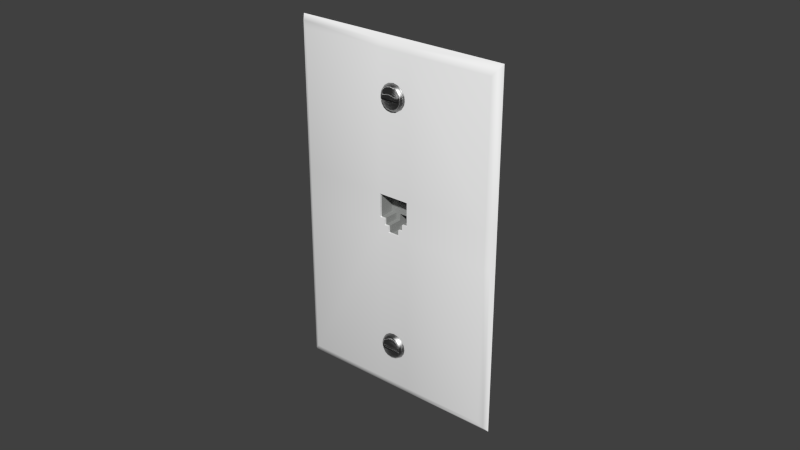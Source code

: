 # Source: Phone_Jack.blend  (saved by Blender 2.74.0; exported with 4.5.12 LTS)
import bpy
from mathutils import Matrix  # noqa: F401  (used for matrix-valued properties, if any)

bpy.ops.wm.read_factory_settings(use_empty=True)
scene = bpy.context.scene
scene.name = 'Scene'

# ---- collections
col_collection_1 = bpy.data.collections.new('Collection 1'); scene.collection.children.link(col_collection_1)

# ---- materials (node trees are filled in below, after node groups)
mat_grey_plastic = bpy.data.materials.new('Grey Plastic')
mat_grey_plastic.alpha_threshold = 0.0
mat_grey_plastic.diffuse_color = (0.3231, 0.3325, 0.3231, 1.0)
mat_grey_plastic.specular_color = (0.3231, 0.3325, 0.3231)
mat_grey_plastic.roughness = 0.5
mat_grey_plastic.line_color = (0.0, 0.0, 0.0, 1.0)
mat_gloss_white_plastic = bpy.data.materials.new('Gloss White Plastic')
mat_gloss_white_plastic.alpha_threshold = 0.0
mat_gloss_white_plastic.roughness = 0.5
mat_gloss_white_plastic.line_color = (0.0, 0.0, 0.0, 1.0)
mat_stainless_steel = bpy.data.materials.new('Stainless Steel')
mat_stainless_steel.alpha_threshold = 0.0
mat_stainless_steel.roughness = 0.5
mat_stainless_steel.line_color = (0.0, 0.0, 0.0, 1.0)
mat_black_plastic = bpy.data.materials.new('Black Plastic')
mat_black_plastic.alpha_threshold = 0.0
mat_black_plastic.roughness = 0.5
mat_black_plastic.line_color = (0.0, 0.0, 0.0, 1.0)

# ---- node groups
ng_brushed = bpy.data.node_groups.new('Brushed', 'ShaderNodeTree')
_s = ng_brushed.interface.new_socket(name='Color', in_out='OUTPUT', socket_type='NodeSocketColor')
_s = ng_brushed.interface.new_socket(name='Vector', in_out='INPUT', socket_type='NodeSocketVector')
_s.min_value = -1.0
_s.max_value = 1.0
_s = ng_brushed.interface.new_socket(name='Scale', in_out='INPUT', socket_type='NodeSocketFloat')
_s.default_value = 15.0
_s.min_value = -1000.0
_s.max_value = 1000.0
_N = ng_brushed.nodes; _L = ng_brushed.links
n0 = _N.new('ShaderNodeMapping'); n0.name = 'Mapping'; n0.location = (-294, 153)
n0.inputs[3].default_value = (0.1, 1000.0, 1.0)
n1 = _N.new('ShaderNodeValToRGB'); n1.name = 'ColorRamp.002'; n1.location = (311, 4)
n1.color_ramp.interpolation = 'B_SPLINE'
while len(n1.color_ramp.elements) > 1: n1.color_ramp.elements.remove(n1.color_ramp.elements[-1])
n1.color_ramp.elements[0].position = 0.1136; n1.color_ramp.elements[0].color = (0.0, 0.0, 0.0, 1.0)
_e = n1.color_ramp.elements.new(0.4955); _e.color = (0.1708, 0.1708, 0.1708, 0.5074)
_e = n1.color_ramp.elements.new(1.0); _e.color = (1.0, 1.0, 1.0, 0.0)
n2 = _N.new('NodeGroupOutput'); n2.name = 'Group Output'; n2.location = (636, 29)
n3 = _N.new('ShaderNodeTexNoise'); n3.name = 'Noise Texture'; n3.location = (52, -12)
n3.width = 150
n3.inputs[3].default_value = 1.0
n3.inputs[8].default_value = 8.0
n4 = _N.new('NodeGroupInput'); n4.name = 'Group Input'; n4.location = (-508, 131)
_L.new(n4.outputs[0], n0.inputs[0])
_L.new(n0.outputs[0], n3.inputs[0])
_L.new(n3.outputs[0], n1.inputs[0])
_L.new(n1.outputs[0], n2.inputs[0])
_L.new(n4.outputs[1], n3.inputs[2])
n2.is_active_output = True

# ---- material node trees
mat_gloss_white_plastic.use_nodes = True; mat_gloss_white_plastic.node_tree.nodes.clear()
_N = mat_gloss_white_plastic.node_tree.nodes; _L = mat_gloss_white_plastic.node_tree.links
n0 = _N.new('ShaderNodeOutputMaterial'); n0.name = 'Material Output'; n0.location = (300, 300)
n0.width = 120
n1 = _N.new('ShaderNodeBsdfDiffuse'); n1.name = 'Diffuse BSDF'; n1.location = (-113, 376)
n1.inputs[0].default_value = (0.9425, 0.9425, 0.9425, 1.0)
n2 = _N.new('ShaderNodeMixShader'); n2.name = 'Mix Shader'; n2.location = (95, 307)
n2.width = 150
n2.inputs[0].default_value = 0.02
n3 = _N.new('ShaderNodeBsdfAnisotropic'); n3.name = 'Glossy BSDF'; n3.location = (-112, 226)
n3.distribution = 'BECKMANN'
n3.inputs[1].default_value = 0.3162
_L.new(n1.outputs[0], n2.inputs[1])
_L.new(n3.outputs[0], n2.inputs[2])
_L.new(n2.outputs[0], n0.inputs[0])
n0.is_active_output = True
mat_stainless_steel.use_nodes = True; mat_stainless_steel.node_tree.nodes.clear()
_N = mat_stainless_steel.node_tree.nodes; _L = mat_stainless_steel.node_tree.links
n0 = _N.new('ShaderNodeLayerWeight'); n0.name = 'Layer Weight'; n0.location = (114, 494)
n0.width = 150
n0.inputs[0].default_value = 0.15
n1 = _N.new('ShaderNodeMixShader'); n1.name = 'Mix Shader'; n1.location = (316, 430)
n1.width = 137
n2 = _N.new('ShaderNodeBsdfAnisotropic'); n2.name = 'Glossy BSDF.001'; n2.location = (94, 224)
n2.width = 169
n2.distribution = 'BECKMANN'
n2.inputs[1].default_value = 0.4472
n3 = _N.new('ShaderNodeBsdfAnisotropic'); n3.name = 'Glossy BSDF'; n3.location = (101, 387)
n3.width = 168
n3.distribution = 'BECKMANN'
n3.inputs[1].default_value = 0.4472
n4 = _N.new('ShaderNodeValToRGB'); n4.name = 'ColorRamp'; n4.location = (-310, 466)
n4.color_ramp.interpolation = 'B_SPLINE'
while len(n4.color_ramp.elements) > 1: n4.color_ramp.elements.remove(n4.color_ramp.elements[-1])
n4.color_ramp.elements[0].position = 0.0; n4.color_ramp.elements[0].color = (0.438, 0.438, 0.438, 1.0)
_e = n4.color_ramp.elements.new(1.0); _e.color = (0.1008, 0.1008, 0.1008, 1.0)
n5 = _N.new('ShaderNodeFresnel'); n5.name = 'Fresnel'; n5.location = (-566, 368)
n5.width = 124
n5.inputs[0].default_value = 2.45
n6 = _N.new('ShaderNodeBump'); n6.name = 'Bump'; n6.location = (-106, 232)
n6.width = 150
n6.inputs[0].default_value = 1.2
n6.inputs[1].default_value = 0.1
n6.inputs[2].default_value = 1.0
n7 = _N.new('ShaderNodeGamma'); n7.name = 'Gamma'; n7.location = (-287, 197)
n7.inputs[1].default_value = 9.0
n8 = _N.new('ShaderNodeOutputMaterial'); n8.name = 'Material Output'; n8.location = (486, 423)
n8.width = 120
n9 = _N.new('ShaderNodeTexCoord'); n9.name = 'Texture Coordinate'; n9.location = (-644, 237)
n9.width = 150
n10 = _N.new('ShaderNodeGroup'); n10.name = 'Group'; n10.location = (-459, 205)
n10.width = 142
n10.node_tree = ng_brushed
n10.inputs[1].default_value = 1.0
_L.new(n3.outputs[0], n1.inputs[1])
_L.new(n1.outputs[0], n8.inputs[0])
_L.new(n2.outputs[0], n1.inputs[2])
_L.new(n0.outputs[1], n1.inputs[0])
_L.new(n6.outputs[0], n3.inputs[4])
_L.new(n6.outputs[0], n2.inputs[4])
_L.new(n4.outputs[0], n3.inputs[0])
_L.new(n7.outputs[0], n6.inputs[3])
_L.new(n10.outputs[0], n7.inputs[0])
_L.new(n5.outputs[0], n4.inputs[0])
_L.new(n9.outputs[3], n10.inputs[0])
n8.is_active_output = True
mat_black_plastic.use_nodes = True; mat_black_plastic.node_tree.nodes.clear()
_N = mat_black_plastic.node_tree.nodes; _L = mat_black_plastic.node_tree.links
n0 = _N.new('ShaderNodeOutputMaterial'); n0.name = 'Material Output'; n0.location = (300, 300)
n0.width = 120
n1 = _N.new('ShaderNodeBsdfDiffuse'); n1.name = 'Diffuse BSDF'; n1.location = (-113, 376)
n1.inputs[0].default_value = (0.007938, 0.007938, 0.007938, 1.0)
n2 = _N.new('ShaderNodeMixShader'); n2.name = 'Mix Shader'; n2.location = (95, 307)
n2.width = 150
n2.inputs[0].default_value = 0.02
n3 = _N.new('ShaderNodeBsdfAnisotropic'); n3.name = 'Glossy BSDF'; n3.location = (-112, 226)
n3.distribution = 'BECKMANN'
n3.inputs[1].default_value = 0.3162
_L.new(n1.outputs[0], n2.inputs[1])
_L.new(n3.outputs[0], n2.inputs[2])
_L.new(n2.outputs[0], n0.inputs[0])
n0.is_active_output = True

# ---- world
world_world = bpy.data.worlds.new('World'); scene.world = world_world
world_world.color = (0.05088, 0.05088, 0.05088)
world_world.use_sun_shadow = False
world_world.sun_shadow_jitter_overblur = 0.0
world_world.cycles.sampling_method = 'MANUAL'
world_world.cycles.sample_map_resolution = 256

# ---- meshes
me_phone_jack = bpy.data.meshes.new('Phone_Jack')
me_phone_jack.from_pydata([(-4.521e-07, 9.472e-06, 6.171e-07), (-4.521e-07, 9.472e-06, 0.317), (0.006817, -0.004984, 0.00912), (0.002846, -0.003311, 0.004378), (0.002846, -0.003311, 0.3126), (0.002846, -0.003311, 0.153), (-4.521e-07, 9.472e-06, 0.153), (0.08235, 9.472e-06, 0.317), (0.08235, -0.004984, 0.3078), (0.08235, -0.003311, 0.3126), (0.08235, 9.472e-06, 6.171e-07), (0.09156, -0.004984, 0.05724), (0.08778, -0.004984, 0.05472), (0.08525, -0.004984, 0.05093), (0.08436, -0.004984, 0.04647), (0.08525, -0.004984, 0.042), (0.08778, -0.004984, 0.03822), (0.09156, -0.004984, 0.03569), (0.08873, -0.007297, 0.03917), (0.08649, -0.007297, 0.04252), (0.08571, -0.007297, 0.04647), (0.08649, -0.007297, 0.05042), (0.08873, -0.007297, 0.05376), (0.09208, -0.007297, 0.056), (0.09208, -0.007297, 0.03693), (0.08971, -0.008426, 0.04015), (0.08777, -0.008426, 0.04305), (0.0873, -0.008426, 0.04647), (0.08777, -0.008426, 0.04988), (0.08971, -0.008426, 0.05278), (0.09261, -0.008426, 0.05472), (0.09261, -0.008426, 0.03821), (0.09345, -0.01014, 0.04497), (0.0902, -0.01014, 0.04497), (0.0902, -0.01014, 0.04797), (0.09345, -0.01014, 0.04797), (0.09463, -0.01014, 0.04797), (0.09463, -0.01014, 0.04497), (0.0902, -0.008426, 0.04797), (0.09345, -0.008426, 0.04797), (0.09463, -0.008426, 0.04797), (0.09463, -0.008426, 0.04497), (0.08469, -0.004984, 0.04423), (0.08599, -0.007297, 0.04449), (0.0873, -0.008426, 0.04817), (0.08599, -0.007297, 0.04844), (0.08469, -0.004984, 0.0487), (0.0902, -0.008426, 0.04647), (0.09345, -0.008426, 0.04647), (0.09463, -0.008426, 0.04647), (0.0902, -0.008426, 0.04497), (0.09345, -0.008426, 0.04497), (0.0873, -0.008426, 0.04476), (0.006817, -0.004984, 0.3078), (0.006817, -0.004984, 0.1856), (0.08235, -0.004984, 0.1856), (0.002846, -0.003311, 0.1856), (-4.521e-07, 9.472e-06, 0.1856), (0.09156, -0.004984, 0.2814), (0.08778, -0.004984, 0.2789), (0.08525, -0.004984, 0.2751), (0.08436, -0.004984, 0.2707), (0.08525, -0.004984, 0.2662), (0.08778, -0.004984, 0.2624), (0.09156, -0.004984, 0.2599), (0.08873, -0.007297, 0.2634), (0.08649, -0.007297, 0.2667), (0.08571, -0.007297, 0.2707), (0.08649, -0.007297, 0.2746), (0.08873, -0.007297, 0.278), (0.09208, -0.007297, 0.2802), (0.09208, -0.007297, 0.2611), (0.08971, -0.008426, 0.2643), (0.08777, -0.008426, 0.2672), (0.0873, -0.008426, 0.2707), (0.08777, -0.008426, 0.2741), (0.08971, -0.008426, 0.277), (0.09261, -0.008426, 0.2789), (0.09261, -0.008426, 0.2624), (0.09345, -0.01014, 0.2692), (0.0902, -0.01014, 0.2692), (0.0902, -0.01014, 0.2722), (0.09345, -0.01014, 0.2722), (0.09463, -0.01014, 0.2722), (0.09463, -0.01014, 0.2692), (0.0902, -0.008426, 0.2722), (0.09345, -0.008426, 0.2722), (0.09463, -0.008426, 0.2722), (0.09463, -0.008426, 0.2692), (0.08469, -0.004984, 0.2684), (0.08599, -0.007297, 0.2687), (0.0873, -0.008426, 0.2724), (0.08599, -0.007297, 0.2726), (0.08469, -0.004984, 0.2729), (0.0902, -0.008426, 0.2707), (0.09345, -0.008426, 0.2707), (0.09463, -0.008426, 0.2707), (0.0902, -0.008426, 0.2692), (0.09345, -0.008426, 0.2692), (0.0873, -0.008426, 0.269), (0.08235, -0.003311, 0.004378), (0.08235, -0.004984, 0.153), (0.08235, -0.004984, 0.00912), (0.006817, -0.004984, 0.153), (0.002846, -0.003311, 0.1645), (-4.521e-07, 9.472e-06, 0.1645), (0.006817, -0.004984, 0.1645), (0.08235, -0.004984, 0.1645), (0.09094, -0.004984, 0.1587), (0.08706, -0.004984, 0.1587), (0.08706, -0.003311, 0.004378), (0.08706, -0.004984, 0.153), (0.08706, 9.472e-06, 6.171e-07), (0.08706, -0.004984, 0.00912), (0.08706, -0.004984, 0.1645), (0.002846, -0.003311, 0.1587), (-4.521e-07, 9.472e-06, 0.1587), (0.006817, -0.004984, 0.1587), (0.08235, -0.004984, 0.1587), (0.09094, -0.003311, 0.004378), (0.09094, -0.004984, 0.153), (0.09094, 9.472e-06, 6.171e-07), (0.09094, -0.004984, 0.00912), (0.08235, 0.008383, 0.1856), (0.08235, 0.008383, 0.1645), (0.09094, 0.008383, 0.1587), (0.08706, 0.008383, 0.1587), (0.08706, 0.008383, 0.1645), (0.09094, 0.008383, 0.153), (0.08706, 9.472e-06, 0.317), (0.08706, -0.004984, 0.3078), (0.08706, -0.003311, 0.3126), (0.08706, -0.004984, 0.1856), (0.08706, 0.008383, 0.1856), (0.09094, 9.472e-06, 0.317), (0.09094, -0.004984, 0.3078), (0.09094, -0.003311, 0.3126), (0.09094, -0.004984, 0.1856), (0.09094, 0.008383, 0.1856), (0.09094, 0.008383, 0.1645), (0.08949, 0.00724, 0.1747), (0.08949, 0.008383, 0.1747), (0.09057, 0.008383, 0.1747), (0.09057, 0.00724, 0.1747), (0.08949, 0.00724, 0.1837), (0.08949, 0.008383, 0.1837), (0.09057, 0.008383, 0.1837), (0.09057, 0.00724, 0.1837), (0.09203, 0.00724, 0.1747), (0.09203, 0.008383, 0.1747), (0.0931, 0.008383, 0.1747), (0.0931, 0.00724, 0.1747), (0.09203, 0.00724, 0.1837), (0.09203, 0.008383, 0.1837), (0.0931, 0.008383, 0.1837), (0.0931, 0.00724, 0.1837), (0.09412, 0.00724, 0.1747), (0.09412, 0.008383, 0.1747), (0.09519, 0.008383, 0.1747), (0.09519, 0.00724, 0.1747), (0.09412, 0.00724, 0.1837), (0.09412, 0.008383, 0.1837), (0.09519, 0.008383, 0.1837), (0.09519, 0.00724, 0.1837), (0.09094, 0.01533, 0.1587), (0.09094, 0.01533, 0.153), (0.09094, 0.01533, 0.1645), (0.08235, -0.003311, 0.1856), (0.08706, -0.003311, 0.1587), (0.09094, -0.003311, 0.1587), (0.09094, -0.003311, 0.153), (0.08235, -0.003311, 0.1645), (0.08706, -0.003311, 0.1645), (0.08706, -0.003311, 0.1856), (0.09094, -0.003311, 0.1856), (0.09094, 0.008383, 0.1507), (0.09094, -0.003311, 0.1507), (0.1921, 9.472e-06, 6.171e-07), (0.1921, 9.472e-06, 0.317), (0.1852, -0.004984, 0.00912), (0.1892, -0.003311, 0.004378), (0.1892, -0.003311, 0.3126), (0.09603, -0.003311, 0.004378), (0.09603, -0.004984, 0.00912), (0.09603, -0.004984, 0.153), (0.09603, 9.472e-06, 6.171e-07), (0.09603, -0.004984, 0.3078), (0.09603, -0.003311, 0.3126), (0.1892, -0.003311, 0.153), (0.1921, 9.472e-06, 0.153), (0.1097, 9.472e-06, 0.317), (0.1097, -0.004984, 0.3078), (0.1097, -0.003311, 0.3126), (0.1097, 9.472e-06, 6.171e-07), (0.09603, 9.472e-06, 0.317), (0.09603, -0.004984, 0.05813), (0.1005, -0.004984, 0.05724), (0.1043, -0.004984, 0.05472), (0.1068, -0.004984, 0.05093), (0.1077, -0.004984, 0.04647), (0.1068, -0.004984, 0.042), (0.1043, -0.004984, 0.03822), (0.1005, -0.004984, 0.03569), (0.09603, -0.004984, 0.0348), (0.1033, -0.007297, 0.03917), (0.1056, -0.007297, 0.04252), (0.1063, -0.007297, 0.04647), (0.1056, -0.007297, 0.05042), (0.1033, -0.007297, 0.05376), (0.09998, -0.007297, 0.056), (0.09603, -0.007297, 0.05679), (0.09998, -0.007297, 0.03693), (0.09603, -0.007297, 0.03614), (0.1023, -0.008426, 0.04015), (0.1043, -0.008426, 0.04305), (0.1048, -0.008426, 0.04647), (0.1043, -0.008426, 0.04988), (0.1023, -0.008426, 0.05278), (0.09945, -0.008426, 0.05472), (0.09603, -0.008426, 0.0554), (0.09945, -0.008426, 0.03821), (0.09603, -0.008426, 0.03753), (0.0986, -0.01014, 0.04497), (0.1019, -0.01014, 0.04497), (0.1019, -0.01014, 0.04797), (0.0986, -0.01014, 0.04797), (0.09742, -0.01014, 0.04797), (0.09603, -0.01014, 0.04797), (0.09742, -0.01014, 0.04497), (0.09603, -0.01014, 0.04497), (0.1019, -0.008426, 0.04797), (0.0986, -0.008426, 0.04797), (0.09742, -0.008426, 0.04797), (0.09603, -0.008426, 0.04797), (0.09742, -0.008426, 0.04497), (0.09603, -0.008426, 0.04497), (0.1074, -0.004984, 0.04423), (0.1061, -0.007297, 0.04449), (0.1048, -0.008426, 0.04817), (0.1061, -0.007297, 0.04844), (0.1074, -0.004984, 0.0487), (0.1019, -0.008426, 0.04647), (0.0986, -0.008426, 0.04647), (0.09742, -0.008426, 0.04647), (0.09603, -0.008426, 0.04647), (0.1019, -0.008426, 0.04497), (0.0986, -0.008426, 0.04497), (0.1048, -0.008426, 0.04476), (0.1852, -0.004984, 0.3078), (0.09603, -0.004984, 0.1856), (0.1852, -0.004984, 0.1856), (0.1097, -0.004984, 0.1856), (0.1892, -0.003311, 0.1856), (0.1921, 9.472e-06, 0.1856), (0.09603, -0.004984, 0.2823), (0.1005, -0.004984, 0.2814), (0.1043, -0.004984, 0.2789), (0.1068, -0.004984, 0.2751), (0.1077, -0.004984, 0.2707), (0.1068, -0.004984, 0.2662), (0.1043, -0.004984, 0.2624), (0.1005, -0.004984, 0.2599), (0.09603, -0.004984, 0.259), (0.1033, -0.007297, 0.2634), (0.1056, -0.007297, 0.2667), (0.1063, -0.007297, 0.2707), (0.1056, -0.007297, 0.2746), (0.1033, -0.007297, 0.278), (0.09998, -0.007297, 0.2802), (0.09603, -0.007297, 0.281), (0.09998, -0.007297, 0.2611), (0.09603, -0.007297, 0.2603), (0.1023, -0.008426, 0.2643), (0.1043, -0.008426, 0.2672), (0.1048, -0.008426, 0.2707), (0.1043, -0.008426, 0.2741), (0.1023, -0.008426, 0.277), (0.09945, -0.008426, 0.2789), (0.09603, -0.008426, 0.2796), (0.09945, -0.008426, 0.2624), (0.09603, -0.008426, 0.2617), (0.0986, -0.01014, 0.2692), (0.1019, -0.01014, 0.2692), (0.1019, -0.01014, 0.2722), (0.0986, -0.01014, 0.2722), (0.09742, -0.01014, 0.2722), (0.09603, -0.01014, 0.2722), (0.09742, -0.01014, 0.2692), (0.09603, -0.01014, 0.2692), (0.1019, -0.008426, 0.2722), (0.0986, -0.008426, 0.2722), (0.09742, -0.008426, 0.2722), (0.09603, -0.008426, 0.2722), (0.09742, -0.008426, 0.2692), (0.09603, -0.008426, 0.2692), (0.1074, -0.004984, 0.2684), (0.1061, -0.007297, 0.2687), (0.1048, -0.008426, 0.2724), (0.1061, -0.007297, 0.2726), (0.1074, -0.004984, 0.2729), (0.1019, -0.008426, 0.2707), (0.0986, -0.008426, 0.2707), (0.09742, -0.008426, 0.2707), (0.09603, -0.008426, 0.2707), (0.1019, -0.008426, 0.2692), (0.0986, -0.008426, 0.2692), (0.1048, -0.008426, 0.269), (0.1097, -0.003311, 0.004378), (0.1097, -0.004984, 0.153), (0.1097, -0.004984, 0.00912), (0.1852, -0.004984, 0.153), (0.1892, -0.003311, 0.1645), (0.1921, 9.472e-06, 0.1645), (0.1852, -0.004984, 0.1645), (0.1097, -0.004984, 0.1645), (0.1011, -0.004984, 0.1587), (0.105, -0.004984, 0.1587), (0.105, -0.003311, 0.004378), (0.105, -0.004984, 0.153), (0.105, 9.472e-06, 6.171e-07), (0.105, -0.004984, 0.00912), (0.105, -0.004984, 0.1645), (0.1892, -0.003311, 0.1587), (0.1921, 9.472e-06, 0.1587), (0.1852, -0.004984, 0.1587), (0.1097, -0.004984, 0.1587), (0.1011, -0.003311, 0.004378), (0.1011, -0.004984, 0.153), (0.1011, 9.472e-06, 6.171e-07), (0.1011, -0.004984, 0.00912), (0.09603, 0.008383, 0.153), (0.09603, 0.008383, 0.1856), (0.1097, 0.008383, 0.1856), (0.1097, 0.008383, 0.1645), (0.1011, 0.008383, 0.1587), (0.105, 0.008383, 0.1587), (0.105, 0.008383, 0.1645), (0.1011, 0.008383, 0.153), (0.105, 9.472e-06, 0.317), (0.105, -0.004984, 0.3078), (0.105, -0.003311, 0.3126), (0.105, -0.004984, 0.1856), (0.105, 0.008383, 0.1856), (0.09603, 0.008383, 0.1645), (0.1011, 9.472e-06, 0.317), (0.1011, -0.004984, 0.3078), (0.1011, -0.003311, 0.3126), (0.1011, -0.004984, 0.1856), (0.1011, 0.008383, 0.1856), (0.1011, 0.008383, 0.1645), (0.1026, 0.00724, 0.1747), (0.1026, 0.008383, 0.1747), (0.1015, 0.008383, 0.1747), (0.1015, 0.00724, 0.1747), (0.1026, 0.00724, 0.1837), (0.1026, 0.008383, 0.1837), (0.1015, 0.008383, 0.1837), (0.1015, 0.00724, 0.1837), (0.1, 0.00724, 0.1747), (0.1, 0.008383, 0.1747), (0.09895, 0.008383, 0.1747), (0.09895, 0.00724, 0.1747), (0.1, 0.00724, 0.1837), (0.1, 0.008383, 0.1837), (0.09895, 0.008383, 0.1837), (0.09895, 0.00724, 0.1837), (0.09794, 0.00724, 0.1747), (0.09794, 0.008383, 0.1747), (0.09687, 0.008383, 0.1747), (0.09687, 0.00724, 0.1747), (0.09794, 0.00724, 0.1837), (0.09794, 0.008383, 0.1837), (0.09687, 0.008383, 0.1837), (0.09687, 0.00724, 0.1837), (0.09603, 0.01533, 0.153), (0.1011, 0.01533, 0.1587), (0.1011, 0.01533, 0.153), (0.09603, 0.01533, 0.1645), (0.1011, 0.01533, 0.1645), (0.09603, 0.01533, 0.1587), (0.09603, -0.003311, 0.1856), (0.1097, -0.003311, 0.1856), (0.105, -0.003311, 0.1587), (0.1011, -0.003311, 0.1587), (0.1011, -0.003311, 0.153), (0.09603, -0.003311, 0.153), (0.1097, -0.003311, 0.1645), (0.105, -0.003311, 0.1645), (0.105, -0.003311, 0.1856), (0.1011, -0.003311, 0.1856), (0.09603, 0.008383, 0.1507), (0.1011, 0.008383, 0.1507), (0.1011, -0.003311, 0.1507), (0.09603, -0.003311, 0.1507), (-4.521e-07, 9.472e-06, 6.171e-07), (-4.521e-07, 9.472e-06, 0.317), (0.09603, -0.01014, 0.04497), (0.09463, -0.01014, 0.04497), (0.09345, -0.01014, 0.04497), (0.0902, -0.01014, 0.04497), (0.0902, -0.01014, 0.04797), (0.09345, -0.01014, 0.04797), (0.09463, -0.01014, 0.04797), (0.09603, -0.01014, 0.04797), (0.09603, -0.008426, 0.04497), (0.09463, -0.008426, 0.04497), (0.0902, -0.008426, 0.04797), (0.09345, -0.008426, 0.04797), (0.09463, -0.008426, 0.04797), (0.09603, -0.008426, 0.04797), (0.0873, -0.008426, 0.04817), (0.0873, -0.008426, 0.04817), (0.0873, -0.008426, 0.04647), (0.0902, -0.008426, 0.04497), (0.09345, -0.008426, 0.04497), (0.0873, -0.008426, 0.04476), (0.0873, -0.008426, 0.04476), (0.09603, -0.01014, 0.2692), (0.09463, -0.01014, 0.2692), (0.09345, -0.01014, 0.2692), (0.0902, -0.01014, 0.2692), (0.0902, -0.01014, 0.2722), (0.09345, -0.01014, 0.2722), (0.09463, -0.01014, 0.2722), (0.09603, -0.01014, 0.2722), (0.09603, -0.008426, 0.2692), (0.09463, -0.008426, 0.2692), (0.0902, -0.008426, 0.2722), (0.09345, -0.008426, 0.2722), (0.09463, -0.008426, 0.2722), (0.09603, -0.008426, 0.2722), (0.0873, -0.008426, 0.2724), (0.0873, -0.008426, 0.2724), (0.0873, -0.008426, 0.2707), (0.0902, -0.008426, 0.2692), (0.09345, -0.008426, 0.2692), (0.0873, -0.008426, 0.269), (0.0873, -0.008426, 0.269), (0.09094, -0.004984, 0.153), (0.09094, -0.004984, 0.153), (0.09603, -0.004984, 0.153), (0.08235, -0.004984, 0.1645), (0.08235, -0.004984, 0.1645), (0.08235, -0.004984, 0.1856), (0.08235, -0.004984, 0.1856), (0.08706, -0.004984, 0.1587), (0.08706, -0.004984, 0.1587), (0.09094, -0.004984, 0.1587), (0.09094, -0.004984, 0.1587), (0.08706, -0.004984, 0.1645), (0.08706, -0.004984, 0.1645), (0.08706, -0.004984, 0.1856), (0.09094, 0.008383, 0.153), (0.09094, 0.008383, 0.153), (0.09603, 0.008383, 0.153), (0.08235, 0.008383, 0.1645), (0.08235, 0.008383, 0.1645), (0.08235, 0.008383, 0.1856), (0.08235, 0.008383, 0.1856), (0.08706, 0.008383, 0.1587), (0.08706, 0.008383, 0.1587), (0.09094, 0.008383, 0.1587), (0.09094, 0.008383, 0.1587), (0.08706, 0.008383, 0.1645), (0.08706, 0.008383, 0.1645), (0.08706, 0.008383, 0.1856), (0.08235, -0.003311, 0.1856), (0.08706, -0.003311, 0.1587), (0.09094, -0.003311, 0.1587), (0.08235, -0.003311, 0.1645), (0.08706, -0.003311, 0.1645), (0.09094, -0.004984, 0.1856), (0.09603, -0.004984, 0.1856), (0.09094, 0.008383, 0.1856), (0.09603, 0.008383, 0.1856), (0.09094, 0.008383, 0.1645), (0.09094, 0.008383, 0.1645), (0.09603, 0.008383, 0.1645), (0.08949, 0.00724, 0.1837), (0.08949, 0.00724, 0.1837), (0.08949, 0.008383, 0.1837), (0.08949, 0.008383, 0.1837), (0.08949, 0.008383, 0.1747), (0.08949, 0.008383, 0.1747), (0.08949, 0.00724, 0.1747), (0.08949, 0.00724, 0.1747), (0.09057, 0.008383, 0.1837), (0.09057, 0.008383, 0.1837), (0.09057, 0.008383, 0.1747), (0.09057, 0.008383, 0.1747), (0.09057, 0.00724, 0.1837), (0.09057, 0.00724, 0.1837), (0.09057, 0.00724, 0.1747), (0.09057, 0.00724, 0.1747), (0.09203, 0.00724, 0.1837), (0.09203, 0.00724, 0.1837), (0.09203, 0.008383, 0.1837), (0.09203, 0.008383, 0.1837), (0.09203, 0.008383, 0.1747), (0.09203, 0.008383, 0.1747), (0.09203, 0.00724, 0.1747), (0.09203, 0.00724, 0.1747), (0.0931, 0.008383, 0.1837), (0.0931, 0.008383, 0.1837), (0.0931, 0.008383, 0.1747), (0.0931, 0.008383, 0.1747), (0.0931, 0.00724, 0.1837), (0.0931, 0.00724, 0.1837), (0.0931, 0.00724, 0.1747), (0.0931, 0.00724, 0.1747), (0.09412, 0.00724, 0.1837), (0.09412, 0.00724, 0.1837), (0.09412, 0.008383, 0.1837), (0.09412, 0.008383, 0.1837), (0.09412, 0.008383, 0.1747), (0.09412, 0.008383, 0.1747), (0.09412, 0.00724, 0.1747), (0.09412, 0.00724, 0.1747), (0.09519, 0.008383, 0.1837), (0.09519, 0.008383, 0.1837), (0.09519, 0.008383, 0.1747), (0.09519, 0.008383, 0.1747), (0.09519, 0.00724, 0.1837), (0.09519, 0.00724, 0.1837), (0.09519, 0.00724, 0.1747), (0.09519, 0.00724, 0.1747), (0.09094, 0.01533, 0.153), (0.09094, 0.01533, 0.153), (0.09603, 0.01533, 0.153), (0.09094, 0.01533, 0.1587), (0.09094, 0.01533, 0.1645), (0.09094, 0.01533, 0.1645), (0.09603, 0.01533, 0.1645), (0.09094, -0.003311, 0.153), (0.09094, -0.003311, 0.153), (0.09603, -0.003311, 0.153), (0.09094, 0.008383, 0.1507), (0.09094, 0.008383, 0.1507), (0.09603, 0.008383, 0.1507), (0.09094, -0.003311, 0.1507), (0.09094, -0.003311, 0.1507), (0.09603, -0.003311, 0.1507), (0.1921, 9.472e-06, 6.171e-07), (0.1921, 9.472e-06, 0.317), (0.09742, -0.01014, 0.04497), (0.0986, -0.01014, 0.04497), (0.1019, -0.01014, 0.04497), (0.1019, -0.01014, 0.04797), (0.0986, -0.01014, 0.04797), (0.09742, -0.01014, 0.04797), (0.09742, -0.008426, 0.04497), (0.1019, -0.008426, 0.04797), (0.0986, -0.008426, 0.04797), (0.09742, -0.008426, 0.04797), (0.1048, -0.008426, 0.04817), (0.1048, -0.008426, 0.04817), (0.1048, -0.008426, 0.04647), (0.1019, -0.008426, 0.04497), (0.0986, -0.008426, 0.04497), (0.1048, -0.008426, 0.04476), (0.1048, -0.008426, 0.04476), (0.09742, -0.01014, 0.2692), (0.0986, -0.01014, 0.2692), (0.1019, -0.01014, 0.2692), (0.1019, -0.01014, 0.2722), (0.0986, -0.01014, 0.2722), (0.09742, -0.01014, 0.2722), (0.09742, -0.008426, 0.2692), (0.1019, -0.008426, 0.2722), (0.0986, -0.008426, 0.2722), (0.09742, -0.008426, 0.2722), (0.1048, -0.008426, 0.2724), (0.1048, -0.008426, 0.2724), (0.1048, -0.008426, 0.2707), (0.1019, -0.008426, 0.2692), (0.0986, -0.008426, 0.2692), (0.1048, -0.008426, 0.269), (0.1048, -0.008426, 0.269), (0.1011, -0.004984, 0.153), (0.1011, -0.004984, 0.153), (0.1097, -0.004984, 0.1645), (0.1097, -0.004984, 0.1645), (0.1097, -0.004984, 0.1856), (0.1097, -0.004984, 0.1856), (0.105, -0.004984, 0.1587), (0.105, -0.004984, 0.1587), (0.1011, -0.004984, 0.1587), (0.1011, -0.004984, 0.1587), (0.105, -0.004984, 0.1645), (0.105, -0.004984, 0.1645), (0.105, -0.004984, 0.1856), (0.1011, 0.008383, 0.153), (0.1011, 0.008383, 0.153), (0.1097, 0.008383, 0.1645), (0.1097, 0.008383, 0.1645), (0.1097, 0.008383, 0.1856), (0.1097, 0.008383, 0.1856), (0.105, 0.008383, 0.1587), (0.105, 0.008383, 0.1587), (0.1011, 0.008383, 0.1587), (0.1011, 0.008383, 0.1587), (0.105, 0.008383, 0.1645), (0.105, 0.008383, 0.1645), (0.105, 0.008383, 0.1856), (0.1097, -0.003311, 0.1856), (0.105, -0.003311, 0.1587), (0.1011, -0.003311, 0.1587), (0.1097, -0.003311, 0.1645), (0.105, -0.003311, 0.1645), (0.1011, -0.004984, 0.1856), (0.1011, 0.008383, 0.1856), (0.1011, 0.008383, 0.1645), (0.1011, 0.008383, 0.1645), (0.1026, 0.00724, 0.1837), (0.1026, 0.00724, 0.1837), (0.1026, 0.008383, 0.1837), (0.1026, 0.008383, 0.1837), (0.1026, 0.008383, 0.1747), (0.1026, 0.008383, 0.1747), (0.1026, 0.00724, 0.1747), (0.1026, 0.00724, 0.1747), (0.1015, 0.008383, 0.1837), (0.1015, 0.008383, 0.1837), (0.1015, 0.008383, 0.1747), (0.1015, 0.008383, 0.1747), (0.1015, 0.00724, 0.1837), (0.1015, 0.00724, 0.1837), (0.1015, 0.00724, 0.1747), (0.1015, 0.00724, 0.1747), (0.1, 0.00724, 0.1837), (0.1, 0.00724, 0.1837), (0.1, 0.008383, 0.1837), (0.1, 0.008383, 0.1837), (0.1, 0.008383, 0.1747), (0.1, 0.008383, 0.1747), (0.1, 0.00724, 0.1747), (0.1, 0.00724, 0.1747), (0.09895, 0.008383, 0.1837), (0.09895, 0.008383, 0.1837), (0.09895, 0.008383, 0.1747), (0.09895, 0.008383, 0.1747), (0.09895, 0.00724, 0.1837), (0.09895, 0.00724, 0.1837), (0.09895, 0.00724, 0.1747), (0.09895, 0.00724, 0.1747), (0.09794, 0.00724, 0.1837), (0.09794, 0.00724, 0.1837), (0.09794, 0.008383, 0.1837), (0.09794, 0.008383, 0.1837), (0.09794, 0.008383, 0.1747), (0.09794, 0.008383, 0.1747), (0.09794, 0.00724, 0.1747), (0.09794, 0.00724, 0.1747), (0.09687, 0.008383, 0.1837), (0.09687, 0.008383, 0.1837), (0.09687, 0.008383, 0.1747), (0.09687, 0.008383, 0.1747), (0.09687, 0.00724, 0.1837), (0.09687, 0.00724, 0.1837), (0.09687, 0.00724, 0.1747), (0.09687, 0.00724, 0.1747), (0.1011, 0.01533, 0.153), (0.1011, 0.01533, 0.153), (0.1011, 0.01533, 0.1587), (0.1011, 0.01533, 0.1645), (0.1011, 0.01533, 0.1645), (0.1011, -0.003311, 0.153), (0.1011, -0.003311, 0.153), (0.1011, 0.008383, 0.1507), (0.1011, 0.008383, 0.1507), (0.1011, -0.003311, 0.1507), (0.1011, -0.003311, 0.1507)], [], [(8, 53, 4, 9), (5, 3, 0, 6), (46, 14, 20, 45), (15, 16, 18, 19), (195, 11, 23, 210), (17, 203, 212, 24), (12, 13, 21, 22), (42, 15, 19, 43), (16, 17, 24, 18), (11, 12, 22, 23), (22, 21, 28, 29), (24, 212, 221, 31), (210, 23, 30, 219), (19, 18, 25, 26), (45, 20, 27, 44), (23, 22, 29, 30), (18, 24, 31, 25), (29, 28, 34, 35), (31, 221, 229, 37), (219, 30, 36, 227), (26, 25, 32, 33), (397, 396, 235, 41), (30, 29, 35, 36), (25, 31, 37, 32), (401, 400, 38, 39), (403, 402, 40, 233), (402, 401, 39, 40), (14, 42, 43, 20), (21, 45, 44, 28), (13, 46, 45, 21), (410, 38, 400), (44, 34, 28), (409, 408, 49, 244), (407, 406, 47, 48), (408, 407, 48, 49), (48, 47, 50, 51), (43, 19, 26, 415), (399, 398, 414, 413), (398, 397, 41, 414), (20, 43, 415, 27), (33, 415, 26), (413, 52, 399), (406, 411, 412, 47), (47, 412, 416, 50), (244, 49, 405, 404), (49, 48, 51, 405), (4, 56, 57, 1), (53, 54, 56, 4), (93, 61, 67, 92), (62, 63, 65, 66), (254, 58, 70, 269), (64, 262, 271, 71), (59, 60, 68, 69), (89, 62, 66, 90), (63, 64, 71, 65), (58, 59, 69, 70), (69, 68, 75, 76), (71, 271, 280, 78), (269, 70, 77, 278), (66, 65, 72, 73), (92, 67, 74, 91), (70, 69, 76, 77), (65, 71, 78, 72), (76, 75, 81, 82), (78, 280, 288, 84), (278, 77, 83, 286), (73, 72, 79, 80), (418, 417, 294, 88), (77, 76, 82, 83), (72, 78, 84, 79), (422, 421, 85, 86), (424, 423, 87, 292), (423, 422, 86, 87), (61, 89, 90, 67), (68, 92, 91, 75), (60, 93, 92, 68), (431, 85, 421), (91, 81, 75), (430, 429, 96, 303), (428, 427, 94, 95), (429, 428, 95, 96), (95, 94, 97, 98), (90, 66, 73, 436), (420, 419, 435, 434), (419, 418, 88, 435), (67, 90, 436, 74), (80, 436, 73), (434, 99, 420), (427, 432, 433, 94), (94, 433, 437, 97), (303, 96, 426, 425), (96, 95, 98, 426), (2, 103, 101, 102), (100, 3, 2, 102), (110, 100, 102, 113), (3, 100, 10, 394), (103, 2, 3, 5), (119, 182, 185, 121), (9, 4, 395, 7), (122, 120, 184, 183), (131, 9, 7, 129), (130, 8, 9, 131), (54, 106, 104, 56), (117, 106, 107, 118), (102, 101, 111, 113), (100, 110, 112, 10), (182, 119, 122, 183), (113, 111, 120, 122), (115, 5, 6, 116), (137, 135, 186, 249), (54, 53, 8, 55), (106, 54, 55, 107), (106, 117, 115, 104), (56, 104, 105, 57), (117, 103, 5, 115), (119, 110, 113, 122), (104, 115, 116, 105), (118, 107, 114, 109), (110, 119, 121, 112), (103, 117, 118, 101), (111, 109, 108, 120), (101, 118, 109, 111), (174, 380, 331, 138), (169, 168, 126, 125), (535, 534, 539, 541), (172, 171, 455, 463), (469, 167, 123, 124), (467, 470, 127, 459), (170, 468, 461, 452), (136, 131, 129, 134), (135, 130, 131, 136), (55, 8, 130, 132), (466, 173, 133, 457), (464, 456, 458, 465), (132, 130, 135, 137), (173, 174, 138, 133), (187, 136, 134, 194), (186, 135, 136, 187), (460, 464, 139, 462), (139, 473, 474, 343), (464, 465, 473, 139), (452, 461, 164, 526), (144, 145, 141, 140), (480, 146, 142, 482), (486, 147, 143, 488), (490, 478, 484, 492), (485, 483, 489, 493), (491, 487, 481, 479), (152, 153, 149, 148), (496, 154, 150, 498), (502, 155, 151, 504), (506, 494, 500, 508), (501, 499, 505, 509), (507, 503, 497, 495), (160, 161, 157, 156), (512, 162, 158, 514), (518, 163, 159, 520), (522, 510, 516, 524), (517, 515, 521, 525), (523, 519, 513, 511), (165, 529, 379, 374), (529, 166, 377, 379), (475, 477, 532, 530), (330, 128, 527, 528), (461, 476, 531, 164), (471, 472, 380, 174), (447, 445, 168, 169), (440, 438, 533, 385), (449, 441, 171, 172), (442, 443, 167, 469), (446, 450, 470, 467), (439, 448, 468, 170), (444, 451, 173, 466), (451, 471, 174, 173), (393, 176, 175, 390), (453, 454, 538, 536), (170, 452, 537, 540), (191, 192, 181, 248), (188, 189, 177, 180), (240, 239, 206, 199), (200, 205, 204, 201), (195, 210, 209, 196), (202, 211, 212, 203), (197, 208, 207, 198), (236, 237, 205, 200), (201, 204, 211, 202), (196, 209, 208, 197), (208, 217, 216, 207), (211, 220, 221, 212), (210, 219, 218, 209), (205, 214, 213, 204), (239, 238, 215, 206), (209, 218, 217, 208), (204, 213, 220, 211), (217, 225, 224, 216), (220, 228, 229, 221), (219, 227, 226, 218), (214, 223, 222, 213), (544, 234, 235, 396), (218, 226, 225, 217), (213, 222, 228, 220), (548, 231, 230, 547), (403, 233, 232, 549), (549, 232, 231, 548), (199, 206, 237, 236), (207, 216, 238, 239), (198, 207, 239, 240), (554, 547, 230), (238, 216, 224), (409, 244, 243, 553), (552, 242, 241, 551), (553, 243, 242, 552), (242, 246, 245, 241), (237, 559, 214, 205), (546, 557, 558, 545), (545, 558, 234, 544), (206, 215, 559, 237), (223, 214, 559), (557, 546, 247), (551, 241, 556, 555), (241, 245, 560, 556), (244, 404, 550, 243), (243, 550, 246, 242), (181, 178, 253, 252), (248, 181, 252, 250), (299, 298, 265, 258), (259, 264, 263, 260), (254, 269, 268, 255), (261, 270, 271, 262), (256, 267, 266, 257), (295, 296, 264, 259), (260, 263, 270, 261), (255, 268, 267, 256), (267, 276, 275, 266), (270, 279, 280, 271), (269, 278, 277, 268), (264, 273, 272, 263), (298, 297, 274, 265), (268, 277, 276, 267), (263, 272, 279, 270), (276, 284, 283, 275), (279, 287, 288, 280), (278, 286, 285, 277), (273, 282, 281, 272), (561, 293, 294, 417), (277, 285, 284, 276), (272, 281, 287, 279), (565, 290, 289, 564), (424, 292, 291, 566), (566, 291, 290, 565), (258, 265, 296, 295), (266, 275, 297, 298), (257, 266, 298, 299), (571, 564, 289), (297, 275, 283), (430, 303, 302, 570), (569, 301, 300, 568), (570, 302, 301, 569), (301, 305, 304, 300), (296, 576, 273, 264), (563, 574, 575, 562), (562, 575, 293, 561), (265, 274, 576, 296), (282, 273, 576), (574, 563, 306), (568, 300, 573, 572), (300, 304, 577, 573), (303, 425, 567, 302), (302, 567, 305, 301), (179, 309, 308, 310), (307, 309, 179, 180), (317, 320, 309, 307), (180, 542, 193, 307), (310, 188, 180, 179), (326, 328, 185, 182), (192, 190, 543, 181), (329, 183, 184, 327), (340, 338, 190, 192), (339, 340, 192, 191), (250, 252, 311, 313), (324, 325, 314, 313), (309, 320, 318, 308), (307, 193, 319, 317), (182, 183, 329, 326), (320, 329, 327, 318), (322, 323, 189, 188), (347, 249, 186, 345), (250, 251, 191, 248), (313, 314, 251, 250), (313, 311, 322, 324), (252, 253, 312, 311), (324, 322, 188, 310), (326, 329, 320, 317), (311, 312, 323, 322), (325, 316, 321, 314), (317, 319, 328, 326), (310, 308, 325, 324), (318, 327, 315, 316), (308, 318, 316, 325), (389, 348, 331, 380), (383, 334, 335, 382), (535, 541, 670, 667), (387, 601, 593, 386), (607, 333, 332, 381), (605, 597, 336, 608), (384, 591, 599, 606), (346, 344, 338, 340), (345, 346, 340, 339), (251, 341, 339, 191), (604, 595, 342, 388), (602, 603, 596, 594), (341, 347, 345, 339), (388, 342, 348, 389), (187, 194, 344, 346), (186, 187, 346, 345), (598, 600, 349, 602), (349, 343, 474, 610), (602, 349, 610, 603), (591, 661, 375, 599), (354, 350, 351, 355), (615, 617, 352, 356), (621, 623, 353, 357), (625, 627, 619, 613), (620, 628, 624, 618), (626, 614, 616, 622), (362, 358, 359, 363), (631, 633, 360, 364), (637, 639, 361, 365), (641, 643, 635, 629), (636, 644, 640, 634), (642, 630, 632, 638), (370, 366, 367, 371), (647, 649, 368, 372), (653, 655, 369, 373), (657, 659, 651, 645), (652, 660, 656, 650), (658, 646, 648, 654), (376, 374, 379, 663), (663, 379, 377, 378), (611, 664, 532, 477), (330, 528, 662, 337), (599, 375, 665, 612), (609, 389, 380, 472), (586, 383, 382, 584), (440, 385, 666, 578), (588, 387, 386, 580), (581, 607, 381, 582), (585, 605, 608, 589), (579, 384, 606, 587), (583, 604, 388, 590), (590, 388, 389, 609), (393, 390, 391, 392), (592, 668, 538, 454), (384, 671, 669, 591)])
me_phone_jack.polygons.foreach_set('use_smooth', [1, 1, 1, 1, 1, 1, 1, 1, 1, 1, 1, 1, 1, 1, 1, 1, 1, 1, 1, 1, 1, 1, 1, 1, 1, 1, 1, 1, 1, 1, 1, 1, 1, 1, 1, 1, 1, 1, 1, 1, 1, 1, 1, 1, 1, 1, 1, 1, 1, 1, 1, 1, 1, 1, 1, 1, 1, 1, 1, 1, 1, 1, 1, 1, 1, 1, 1, 1, 1, 1, 1, 1, 1, 1, 1, 1, 1, 1, 1, 1, 1, 1, 1, 1, 1, 1, 1, 1, 1, 1, 1, 1, 1, 1, 1, 1, 1, 1, 1, 1, 1, 1, 1, 1, 1, 1, 1, 1, 1, 1, 1, 1, 1, 1, 1, 1, 1, 1, 1, 1, 1, 1, 1, 1, 1, 1, 1, 1, 1, 1, 1, 1, 1, 1, 1, 1, 1, 1, 1, 1, 1, 1, 0, 0, 0, 0, 0, 0, 0, 0, 0, 0, 0, 0, 0, 0, 0, 0, 0, 0, 1, 1, 1, 1, 1, 1, 1, 1, 1, 1, 1, 1, 1, 1, 1, 1, 1, 1, 1, 1, 1, 1, 1, 1, 1, 1, 1, 1, 1, 1, 1, 1, 1, 1, 1, 1, 1, 1, 1, 1, 1, 1, 1, 1, 1, 1, 1, 1, 1, 1, 1, 1, 1, 1, 1, 1, 1, 1, 1, 1, 1, 1, 1, 1, 1, 1, 1, 1, 1, 1, 1, 1, 1, 1, 1, 1, 1, 1, 1, 1, 1, 1, 1, 1, 1, 1, 1, 1, 1, 1, 1, 1, 1, 1, 1, 1, 1, 1, 1, 1, 1, 1, 1, 1, 1, 1, 1, 1, 1, 1, 1, 1, 1, 1, 1, 1, 1, 1, 1, 1, 1, 1, 1, 1, 1, 1, 1, 1, 1, 1, 1, 1, 1, 1, 1, 1, 1, 1, 1, 1, 1, 1, 1, 1, 1, 1, 1, 1, 1, 1, 1, 1, 1, 1, 1, 1, 1, 1, 1, 0, 0, 0, 0, 0, 0, 0, 0, 0, 0, 0, 0, 0, 0, 0, 0, 0, 0, 1, 1, 1, 1, 1, 1, 1, 1, 1, 1, 1, 1, 1, 1, 1, 1, 1])
me_phone_jack.polygons.foreach_set('material_index', [1, 1, 2, 2, 2, 2, 2, 2, 2, 2, 2, 2, 2, 2, 2, 2, 2, 2, 2, 2, 2, 2, 2, 2, 2, 2, 2, 2, 2, 2, 2, 2, 2, 2, 2, 2, 2, 2, 2, 2, 2, 2, 2, 2, 2, 2, 1, 1, 2, 2, 2, 2, 2, 2, 2, 2, 2, 2, 2, 2, 2, 2, 2, 2, 2, 2, 2, 2, 2, 2, 2, 2, 2, 2, 2, 2, 2, 2, 2, 2, 2, 2, 2, 2, 2, 2, 2, 2, 2, 2, 2, 2, 1, 1, 1, 1, 1, 1, 1, 1, 1, 1, 1, 1, 1, 1, 1, 1, 1, 1, 1, 1, 1, 1, 1, 1, 1, 1, 1, 1, 1, 1, 0, 0, 0, 0, 0, 0, 0, 1, 1, 1, 0, 0, 1, 0, 1, 1, 0, 0, 0, 0, 0, 0, 0, 0, 0, 0, 0, 0, 0, 0, 0, 0, 0, 0, 0, 0, 0, 0, 3, 3, 0, 0, 0, 1, 1, 1, 1, 1, 1, 1, 1, 1, 0, 0, 0, 1, 1, 2, 2, 2, 2, 2, 2, 2, 2, 2, 2, 2, 2, 2, 2, 2, 2, 2, 2, 2, 2, 2, 2, 2, 2, 2, 2, 2, 2, 2, 2, 2, 2, 2, 2, 2, 2, 2, 2, 2, 2, 2, 2, 2, 2, 1, 1, 2, 2, 2, 2, 2, 2, 2, 2, 2, 2, 2, 2, 2, 2, 2, 2, 2, 2, 2, 2, 2, 2, 2, 2, 2, 2, 2, 2, 2, 2, 2, 2, 2, 2, 2, 2, 2, 2, 2, 2, 2, 2, 2, 2, 1, 1, 1, 1, 1, 1, 1, 1, 1, 1, 1, 1, 1, 1, 1, 1, 1, 1, 1, 1, 1, 1, 1, 1, 1, 1, 1, 1, 1, 1, 0, 0, 0, 0, 0, 0, 0, 1, 1, 1, 0, 0, 1, 0, 1, 1, 0, 0, 0, 0, 0, 0, 0, 0, 0, 0, 0, 0, 0, 0, 0, 0, 0, 0, 0, 0, 0, 0, 3, 3, 0, 0, 0, 1, 1, 1, 1, 1, 1, 1, 1, 1, 0, 0, 0])
me_phone_jack.materials.append(mat_grey_plastic)
me_phone_jack.materials.append(mat_gloss_white_plastic)
me_phone_jack.materials.append(mat_stainless_steel)
me_phone_jack.materials.append(mat_black_plastic)
me_phone_jack.use_remesh_preserve_volume = False
me_phone_jack.use_remesh_preserve_attributes = False
me_phone_jack.use_mirror_vertex_groups = False
me_phone_jack.update()

# ---- objects
ob_phone_jack = bpy.data.objects.new('Phone Jack', me_phone_jack)

# ---- transforms, parenting, visibility, modifiers, constraints
ob_phone_jack.location = (0.0, 0.0, 0.0)
ob_phone_jack.scale = (0.3637, 0.3988, 0.3606)
ob_phone_jack.lineart.crease_threshold = 0.0

# ---- collection membership
col_collection_1.objects.link(ob_phone_jack)

# ---- scene / render settings (as saved in the file)
scene.frame_start = 1; scene.frame_end = 250; scene.frame_set(1)
scene.render.engine = 'CYCLES'
scene.render.resolution_percentage = 50
scene.render.dither_intensity = 0.0
scene.cycles.use_denoising = False
scene.cycles.samples = 10
scene.cycles.sampling_pattern = 'TABULATED_SOBOL'
scene.cycles.light_sampling_threshold = 0.0
scene.cycles.use_adaptive_sampling = False
scene.cycles.use_light_tree = False
scene.cycles.caustics_reflective = False
scene.cycles.caustics_refractive = False
scene.cycles.blur_glossy = 0.0
scene.cycles.pixel_filter_type = 'GAUSSIAN'
scene.cycles.sample_clamp_indirect = 0.0
scene.view_settings.view_transform = 'Standard'
bpy.context.view_layer.update()

# ---- added for rendering (the .blend has no active camera and no usable light): camera, sun
cam_auto = bpy.data.cameras.new('AutoCamera')
cam_auto.lens = 50.0
cam_auto.sensor_width = 36.0
cam_auto.clip_end = 1000.0
ob_auto_camera = bpy.data.objects.new('AutoCamera', cam_auto)
scene.collection.objects.link(ob_auto_camera)
ob_auto_camera.location = (0.21997, -0.221019, 0.205186)
ob_auto_camera.rotation_euler = (1.09748, -7.21219e-08, 0.694738)
scene.camera = ob_auto_camera
light_auto_sun = bpy.data.lights.new('AutoSun', 'SUN')
light_auto_sun.energy = 3.0
light_auto_sun.angle = 0.0523599
ob_auto_sun = bpy.data.objects.new('AutoSun', light_auto_sun)
scene.collection.objects.link(ob_auto_sun)
ob_auto_sun.rotation_euler = (0.872665, 0.174533, 0.523599)
bpy.context.view_layer.update()

